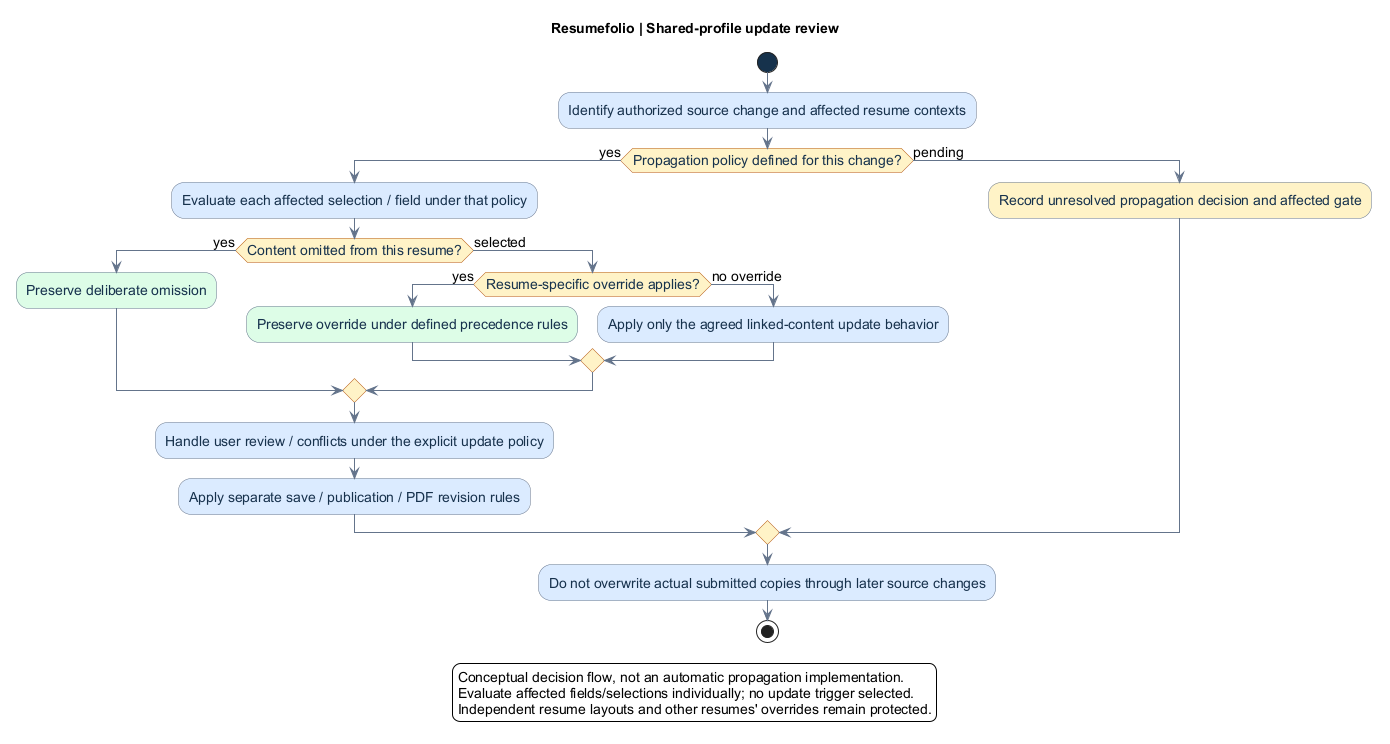

The diagram above was rendered by PlantUML. Its source (embedded in the PNG):
@startuml
title Resumefolio | Shared-profile update review
skinparam backgroundColor white
skinparam defaultFontName Arial
skinparam defaultFontSize 14
skinparam shadowing false
skinparam ArrowColor #64748B
skinparam activity {
 BackgroundColor #DBEAFE
 BorderColor #64748B
 FontColor #17324D
 DiamondBackgroundColor #FEF3C7
 DiamondBorderColor #B45309
 StartColor #17324D
 EndColor #17324D
}
start
:Identify authorized source change and affected resume contexts;
if (Propagation policy defined for this change?) then (yes)
 :Evaluate each affected selection / field under that policy;
 if (Content omitted from this resume?) then (yes)
  :Preserve deliberate omission; <<#DCFCE7>>
 else (selected)
  if (Resume-specific override applies?) then (yes)
   :Preserve override under defined precedence rules; <<#DCFCE7>>
  else (no override)
   :Apply only the agreed linked-content update behavior;
  endif
 endif
 :Handle user review / conflicts under the explicit update policy;
 :Apply separate save / publication / PDF revision rules;
else (pending)
 :Record unresolved propagation decision and affected gate; <<#FEF3C7>>
endif
:Do not overwrite actual submitted copies through later source changes;
stop
legend bottom
Conceptual decision flow, not an automatic propagation implementation.
Evaluate affected fields/selections individually; no update trigger selected.
Independent resume layouts and other resumes' overrides remain protected.
endlegend
@enduml